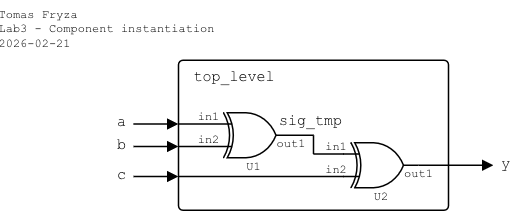

The diagram above was exported from draw.io. Its source (the exported page's mxGraphModel, read from the mxfile embedded in the PNG):
<mxGraphModel dx="1437" dy="2684" grid="1" gridSize="10" guides="1" tooltips="1" connect="1" arrows="1" fold="1" page="1" pageScale="1" pageWidth="827" pageHeight="1169" math="0" shadow="0">
  <root>
    <mxCell id="0" />
    <mxCell id="1" parent="0" />
    <mxCell id="2" parent="1" style="rounded=1;arcSize=3;whiteSpace=wrap;html=1;align=left;verticalAlign=top;fontFamily=Courier New;absoluteArcSize=0;fillColor=none;fontSize=10;spacingLeft=10;connectable=0;imageHeight=24;spacing=0;" value="top_level" vertex="1">
      <mxGeometry height="100" width="180" x="-320" y="-1561" as="geometry" />
    </mxCell>
    <mxCell id="3" parent="1" style="verticalLabelPosition=bottom;shadow=0;dashed=0;align=center;html=1;verticalAlign=top;shape=mxgraph.electrical.logic_gates.logic_gate;operation=xor;aspect=fixed;connectable=0;" value="" vertex="1">
      <mxGeometry height="30" width="50" x="-295" y="-1526" as="geometry" />
    </mxCell>
    <mxCell id="4" parent="1" style="text;html=1;align=right;verticalAlign=middle;whiteSpace=wrap;rounded=0;fontFamily=Courier New;fontSize=10;fillOpacity=100;spacing=0;spacingLeft=0;connectable=0;spacingRight=5;" value="a" vertex="1">
      <mxGeometry height="20" width="20" x="-370" y="-1530" as="geometry" />
    </mxCell>
    <mxCell id="5" parent="1" style="text;html=1;align=right;verticalAlign=middle;whiteSpace=wrap;rounded=0;fontFamily=Courier New;fontSize=10;fillOpacity=100;spacing=0;spacingLeft=0;connectable=0;spacingRight=5;" value="b" vertex="1">
      <mxGeometry height="20" width="20" x="-370" y="-1515" as="geometry" />
    </mxCell>
    <mxCell id="6" parent="1" style="text;html=1;align=right;verticalAlign=middle;whiteSpace=wrap;rounded=0;fontFamily=Courier New;fontSize=10;fillOpacity=100;spacing=0;spacingLeft=0;connectable=0;spacingRight=5;" value="c" vertex="1">
      <mxGeometry height="20" width="20" x="-370" y="-1495" as="geometry" />
    </mxCell>
    <mxCell id="7" edge="1" parent="1" style="endArrow=none;html=1;rounded=0;endFill=0;endSize=5;startSize=5;" value="">
      <mxGeometry height="50" relative="1" width="50" as="geometry">
        <mxPoint x="-320" y="-1518.5" as="sourcePoint" />
        <mxPoint x="-295" y="-1518.5" as="targetPoint" />
      </mxGeometry>
    </mxCell>
    <mxCell id="8" edge="1" parent="1" style="endArrow=none;html=1;rounded=0;endFill=0;endSize=5;startSize=5;" value="">
      <mxGeometry height="50" relative="1" width="50" as="geometry">
        <mxPoint x="-320" y="-1503.5" as="sourcePoint" />
        <mxPoint x="-295" y="-1503.5" as="targetPoint" />
      </mxGeometry>
    </mxCell>
    <mxCell id="9" edge="1" parent="1" style="endArrow=none;html=1;rounded=0;endFill=0;endSize=5;startSize=5;" value="">
      <mxGeometry height="50" relative="1" width="50" as="geometry">
        <mxPoint x="-320" y="-1483.5" as="sourcePoint" />
        <mxPoint x="-210" y="-1483.5" as="targetPoint" />
      </mxGeometry>
    </mxCell>
    <mxCell id="10" edge="1" parent="1" style="endArrow=none;html=1;rounded=0;endFill=0;endSize=5;startSize=5;" value="">
      <mxGeometry height="50" relative="1" width="50" as="geometry">
        <mxPoint x="-245" y="-1511" as="sourcePoint" />
        <mxPoint x="-230" y="-1511" as="targetPoint" />
      </mxGeometry>
    </mxCell>
    <mxCell id="11" edge="1" parent="1" style="endArrow=none;html=1;rounded=0;endFill=0;endSize=5;startSize=5;" value="">
      <mxGeometry height="50" relative="1" width="50" as="geometry">
        <mxPoint x="-230" y="-1498.5" as="sourcePoint" />
        <mxPoint x="-210" y="-1498.5" as="targetPoint" />
      </mxGeometry>
    </mxCell>
    <mxCell id="12" edge="1" parent="1" style="endArrow=none;html=1;rounded=0;endFill=0;endSize=5;startSize=5;" value="">
      <mxGeometry height="50" relative="1" width="50" as="geometry">
        <mxPoint x="-230" y="-1511" as="sourcePoint" />
        <mxPoint x="-230" y="-1498.5" as="targetPoint" />
      </mxGeometry>
    </mxCell>
    <mxCell id="13" edge="1" parent="1" style="endArrow=block;html=1;rounded=0;endFill=1;orthogonal=1;endSize=5;startSize=5;" value="">
      <mxGeometry height="50" relative="1" width="50" as="geometry">
        <mxPoint x="-160" y="-1491" as="sourcePoint" />
        <mxPoint x="-110" y="-1491" as="targetPoint" />
      </mxGeometry>
    </mxCell>
    <mxCell id="14" parent="1" style="text;html=1;align=left;verticalAlign=middle;whiteSpace=wrap;rounded=0;fontFamily=Courier New;fontSize=10;fillOpacity=100;spacing=0;spacingLeft=5;connectable=0;" value="y" vertex="1">
      <mxGeometry height="20" width="20" x="-110" y="-1502" as="geometry" />
    </mxCell>
    <mxCell id="15" edge="1" parent="1" style="endArrow=block;html=1;rounded=0;endFill=1;endSize=5;startSize=5;" value="">
      <mxGeometry height="50" relative="1" width="50" as="geometry">
        <mxPoint x="-350" y="-1483.5" as="sourcePoint" />
        <mxPoint x="-320" y="-1483.5" as="targetPoint" />
      </mxGeometry>
    </mxCell>
    <mxCell id="16" edge="1" parent="1" style="endArrow=block;html=1;rounded=0;endFill=1;endSize=5;startSize=5;" value="">
      <mxGeometry height="50" relative="1" width="50" as="geometry">
        <mxPoint x="-350" y="-1503.5" as="sourcePoint" />
        <mxPoint x="-320" y="-1503.5" as="targetPoint" />
      </mxGeometry>
    </mxCell>
    <mxCell id="17" edge="1" parent="1" style="endArrow=block;html=1;rounded=0;endFill=1;endSize=5;startSize=5;" value="">
      <mxGeometry height="50" relative="1" width="50" as="geometry">
        <mxPoint x="-350" y="-1518.5" as="sourcePoint" />
        <mxPoint x="-320" y="-1518.5" as="targetPoint" />
      </mxGeometry>
    </mxCell>
    <mxCell id="18" parent="1" style="text;html=1;align=left;verticalAlign=middle;whiteSpace=wrap;rounded=0;fontFamily=Courier New;fontSize=10;fillOpacity=100;spacing=2;spacingLeft=0;connectable=0;" value="sig_tmp" vertex="1">
      <mxGeometry height="20" width="55" x="-255" y="-1531" as="geometry" />
    </mxCell>
    <mxCell id="19" parent="1" style="text;html=1;align=center;verticalAlign=middle;whiteSpace=wrap;rounded=0;fontFamily=Courier New;fontSize=10;fillOpacity=100;spacing=2;spacingLeft=0;connectable=0;" value="&lt;div align=&quot;center&quot;&gt;&lt;font style=&quot;font-size: 8px;&quot;&gt;in1&lt;/font&gt;&lt;/div&gt;" vertex="1">
      <mxGeometry height="20" width="30" x="-315" y="-1534" as="geometry" />
    </mxCell>
    <mxCell id="20" parent="1" style="text;html=1;align=center;verticalAlign=middle;whiteSpace=wrap;rounded=0;fontFamily=Courier New;fontSize=10;fillOpacity=100;spacing=2;spacingLeft=0;connectable=0;" value="&lt;div align=&quot;center&quot;&gt;&lt;font style=&quot;font-size: 8px;&quot;&gt;in2&lt;/font&gt;&lt;/div&gt;" vertex="1">
      <mxGeometry height="20" width="30" x="-315" y="-1519" as="geometry" />
    </mxCell>
    <mxCell id="21" parent="1" style="text;html=1;align=center;verticalAlign=middle;whiteSpace=wrap;rounded=0;fontFamily=Courier New;fontSize=10;fillOpacity=100;spacing=2;spacingLeft=0;connectable=0;" value="&lt;font style=&quot;font-size: 8px;&quot;&gt;out1&lt;/font&gt;" vertex="1">
      <mxGeometry height="20" width="30" x="-260" y="-1516" as="geometry" />
    </mxCell>
    <mxCell id="22" parent="1" style="text;html=1;align=center;verticalAlign=middle;whiteSpace=wrap;rounded=0;fontFamily=Courier New;fontSize=10;fillOpacity=100;spacing=2;spacingLeft=0;connectable=0;" value="&lt;font style=&quot;font-size: 8px;&quot;&gt;U1&lt;/font&gt;" vertex="1">
      <mxGeometry height="20" width="30" x="-285" y="-1501" as="geometry" />
    </mxCell>
    <mxCell id="23" parent="1" style="verticalLabelPosition=bottom;shadow=0;dashed=0;align=center;html=1;verticalAlign=top;shape=mxgraph.electrical.logic_gates.logic_gate;operation=xor;aspect=fixed;connectable=0;" value="" vertex="1">
      <mxGeometry height="30" width="50" x="-210" y="-1506" as="geometry" />
    </mxCell>
    <mxCell id="24" parent="1" style="text;html=1;align=center;verticalAlign=middle;whiteSpace=wrap;rounded=0;fontFamily=Courier New;fontSize=10;fillOpacity=100;spacing=2;spacingLeft=0;connectable=0;" value="&lt;div align=&quot;center&quot;&gt;&lt;font style=&quot;font-size: 8px;&quot;&gt;in1&lt;/font&gt;&lt;/div&gt;" vertex="1">
      <mxGeometry height="20" width="30" x="-230" y="-1514" as="geometry" />
    </mxCell>
    <mxCell id="25" parent="1" style="text;html=1;align=center;verticalAlign=middle;whiteSpace=wrap;rounded=0;fontFamily=Courier New;fontSize=10;fillOpacity=100;spacing=2;spacingLeft=0;connectable=0;" value="&lt;div align=&quot;center&quot;&gt;&lt;font style=&quot;font-size: 8px;&quot;&gt;in2&lt;/font&gt;&lt;/div&gt;" vertex="1">
      <mxGeometry height="20" width="30" x="-230" y="-1499" as="geometry" />
    </mxCell>
    <mxCell id="26" parent="1" style="text;html=1;align=center;verticalAlign=middle;whiteSpace=wrap;rounded=0;fontFamily=Courier New;fontSize=10;fillOpacity=100;spacing=2;spacingLeft=0;connectable=0;" value="&lt;font style=&quot;font-size: 8px;&quot;&gt;out1&lt;/font&gt;" vertex="1">
      <mxGeometry height="20" width="30" x="-175" y="-1496" as="geometry" />
    </mxCell>
    <mxCell id="27" parent="1" style="text;html=1;align=center;verticalAlign=middle;whiteSpace=wrap;rounded=0;fontFamily=Courier New;fontSize=10;fillOpacity=100;spacing=2;spacingLeft=0;connectable=0;" value="&lt;font style=&quot;font-size: 8px;&quot;&gt;U2&lt;/font&gt;" vertex="1">
      <mxGeometry height="20" width="30" x="-200" y="-1481" as="geometry" />
    </mxCell>
    <mxCell id="28" parent="1" style="text;html=1;align=left;verticalAlign=top;whiteSpace=wrap;rounded=0;fontFamily=Courier New;fontSize=8;fillOpacity=100;spacing=0;spacingLeft=0;connectable=0;labelPosition=center;verticalLabelPosition=middle;" value="&lt;div&gt;Tomas Fryza&lt;/div&gt;&lt;div&gt;Lab3 - Component instantiation&lt;/div&gt;&lt;div&gt;2026-02-21&lt;/div&gt;" vertex="1">
      <mxGeometry height="40" width="170" x="-440" y="-1601" as="geometry" />
    </mxCell>
  </root>
</mxGraphModel>